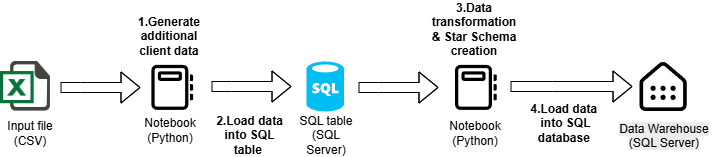

The diagram above was exported from draw.io. Its source (the exported page's mxGraphModel, read from the mxfile embedded in the PNG):
<mxGraphModel dx="1213" dy="764" grid="1" gridSize="10" guides="1" tooltips="1" connect="1" arrows="1" fold="1" page="1" pageScale="1" pageWidth="827" pageHeight="1169" math="0" shadow="0">
  <root>
    <mxCell id="0" />
    <mxCell id="1" parent="0" />
    <mxCell id="g1bN8oq0sv3DMIhXy7B3-2" value="" style="shape=image;html=1;verticalAlign=top;verticalLabelPosition=bottom;labelBackgroundColor=#ffffff;imageAspect=0;aspect=fixed;image=https://cdn3.iconfinder.com/data/icons/document-icons-2/30/647702-excel-128.png" parent="1" vertex="1">
      <mxGeometry x="50" y="200" width="50" height="50" as="geometry" />
    </mxCell>
    <mxCell id="g1bN8oq0sv3DMIhXy7B3-3" value="" style="shape=flexArrow;endArrow=classic;html=1;rounded=0;" parent="1" edge="1">
      <mxGeometry width="50" height="50" relative="1" as="geometry">
        <mxPoint x="110" y="226" as="sourcePoint" />
        <mxPoint x="190" y="226" as="targetPoint" />
        <Array as="points">
          <mxPoint x="130" y="226" />
        </Array>
      </mxGeometry>
    </mxCell>
    <mxCell id="LzMjt03L7oe7I9z5_nDg-1" value="" style="shape=image;verticalLabelPosition=bottom;verticalAlign=top;imageAspect=0;aspect=fixed;image=data:image/svg+xml,(base64 omitted: 1464 chars)" parent="1" vertex="1">
      <mxGeometry x="195" y="200" width="51.39" height="53" as="geometry" />
    </mxCell>
    <mxCell id="LzMjt03L7oe7I9z5_nDg-2" value="" style="shape=image;verticalLabelPosition=bottom;verticalAlign=top;imageAspect=0;aspect=fixed;image=data:image/svg+xml,(base64 omitted: 2280 chars)" parent="1" vertex="1">
      <mxGeometry x="684" y="195.5" width="58.18" height="60" as="geometry" />
    </mxCell>
    <mxCell id="LzMjt03L7oe7I9z5_nDg-3" value="" style="verticalLabelPosition=bottom;html=1;verticalAlign=top;align=center;strokeColor=none;fillColor=#00BEF2;shape=mxgraph.azure.sql_database;" parent="1" vertex="1">
      <mxGeometry x="356" y="200" width="37.5" height="50" as="geometry" />
    </mxCell>
    <mxCell id="LzMjt03L7oe7I9z5_nDg-10" value="" style="shape=image;verticalLabelPosition=bottom;verticalAlign=top;imageAspect=0;aspect=fixed;image=data:image/svg+xml,(base64 omitted: 1464 chars)" parent="1" vertex="1">
      <mxGeometry x="498.61" y="200" width="51.39" height="53" as="geometry" />
    </mxCell>
    <mxCell id="LzMjt03L7oe7I9z5_nDg-11" value="&lt;b&gt;1.Generate additional client data&lt;/b&gt;" style="text;html=1;align=center;verticalAlign=middle;whiteSpace=wrap;rounded=0;" parent="1" vertex="1">
      <mxGeometry x="181.69" y="160" width="74.31" height="30" as="geometry" />
    </mxCell>
    <mxCell id="LzMjt03L7oe7I9z5_nDg-12" value="Input file (CSV)" style="text;html=1;align=center;verticalAlign=middle;whiteSpace=wrap;rounded=0;" parent="1" vertex="1">
      <mxGeometry x="50" y="256.5" width="60" height="30" as="geometry" />
    </mxCell>
    <mxCell id="LzMjt03L7oe7I9z5_nDg-14" value="2.Load data into SQL table&amp;nbsp;" style="text;html=1;align=center;verticalAlign=middle;whiteSpace=wrap;rounded=0;fontStyle=1" parent="1" vertex="1">
      <mxGeometry x="262.75" y="259" width="73.25" height="30" as="geometry" />
    </mxCell>
    <mxCell id="LzMjt03L7oe7I9z5_nDg-15" value="3.Data transformation &amp;amp; Star Schema creation" style="text;html=1;align=center;verticalAlign=middle;whiteSpace=wrap;rounded=0;fontStyle=1" parent="1" vertex="1">
      <mxGeometry x="476" y="153" width="96" height="30" as="geometry" />
    </mxCell>
    <mxCell id="LzMjt03L7oe7I9z5_nDg-16" value="4.Load data&amp;nbsp; into SQL database&amp;nbsp;" style="text;html=1;align=center;verticalAlign=middle;whiteSpace=wrap;rounded=0;fontStyle=1" parent="1" vertex="1">
      <mxGeometry x="576.18" y="247" width="78.82" height="30" as="geometry" />
    </mxCell>
    <mxCell id="SUc7ipoc8XdRIM87GJjH-1" value="" style="shape=flexArrow;endArrow=classic;html=1;rounded=0;" edge="1" parent="1">
      <mxGeometry width="50" height="50" relative="1" as="geometry">
        <mxPoint x="261" y="225" as="sourcePoint" />
        <mxPoint x="341" y="225" as="targetPoint" />
        <Array as="points">
          <mxPoint x="281" y="225" />
        </Array>
      </mxGeometry>
    </mxCell>
    <mxCell id="SUc7ipoc8XdRIM87GJjH-2" value="" style="shape=flexArrow;endArrow=classic;html=1;rounded=0;" edge="1" parent="1">
      <mxGeometry width="50" height="50" relative="1" as="geometry">
        <mxPoint x="408" y="226" as="sourcePoint" />
        <mxPoint x="488" y="226" as="targetPoint" />
        <Array as="points">
          <mxPoint x="428" y="226" />
        </Array>
      </mxGeometry>
    </mxCell>
    <mxCell id="SUc7ipoc8XdRIM87GJjH-3" value="" style="shape=flexArrow;endArrow=classic;html=1;rounded=0;" edge="1" parent="1">
      <mxGeometry width="50" height="50" relative="1" as="geometry">
        <mxPoint x="560" y="225" as="sourcePoint" />
        <mxPoint x="682" y="225" as="targetPoint" />
        <Array as="points">
          <mxPoint x="602" y="225" />
        </Array>
      </mxGeometry>
    </mxCell>
    <mxCell id="SUc7ipoc8XdRIM87GJjH-4" value="SQL table (SQL Server)" style="text;html=1;align=center;verticalAlign=middle;whiteSpace=wrap;rounded=0;" vertex="1" parent="1">
      <mxGeometry x="346" y="259" width="60" height="30" as="geometry" />
    </mxCell>
    <mxCell id="SUc7ipoc8XdRIM87GJjH-5" value="Notebook (Python)" style="text;html=1;align=center;verticalAlign=middle;whiteSpace=wrap;rounded=0;" vertex="1" parent="1">
      <mxGeometry x="190" y="254" width="60" height="30" as="geometry" />
    </mxCell>
    <mxCell id="SUc7ipoc8XdRIM87GJjH-6" value="Notebook (Python)" style="text;html=1;align=center;verticalAlign=middle;whiteSpace=wrap;rounded=0;" vertex="1" parent="1">
      <mxGeometry x="495" y="257" width="60" height="30" as="geometry" />
    </mxCell>
    <mxCell id="SUc7ipoc8XdRIM87GJjH-7" value="&lt;span style=&quot;color: rgb(0, 0, 0); font-family: Helvetica; font-size: 12px; font-style: normal; font-variant-ligatures: normal; font-variant-caps: normal; font-weight: 400; letter-spacing: normal; orphans: 2; text-indent: 0px; text-transform: none; widows: 2; word-spacing: 0px; -webkit-text-stroke-width: 0px; white-space: normal; background-color: rgb(236, 236, 236); text-decoration-thickness: initial; text-decoration-style: initial; text-decoration-color: initial; float: none; display: inline !important;&quot;&gt;Data Warehouse&lt;/span&gt;&lt;div&gt;&lt;span style=&quot;color: rgb(0, 0, 0); font-family: Helvetica; font-size: 12px; font-style: normal; font-variant-ligatures: normal; font-variant-caps: normal; font-weight: 400; letter-spacing: normal; orphans: 2; text-indent: 0px; text-transform: none; widows: 2; word-spacing: 0px; -webkit-text-stroke-width: 0px; white-space: normal; background-color: rgb(236, 236, 236); text-decoration-thickness: initial; text-decoration-style: initial; text-decoration-color: initial; float: none; display: inline !important;&quot;&gt;(SQL Server)&lt;/span&gt;&lt;/div&gt;" style="text;whiteSpace=wrap;html=1;align=center;" vertex="1" parent="1">
      <mxGeometry x="659" y="254" width="110" height="40" as="geometry" />
    </mxCell>
  </root>
</mxGraphModel>